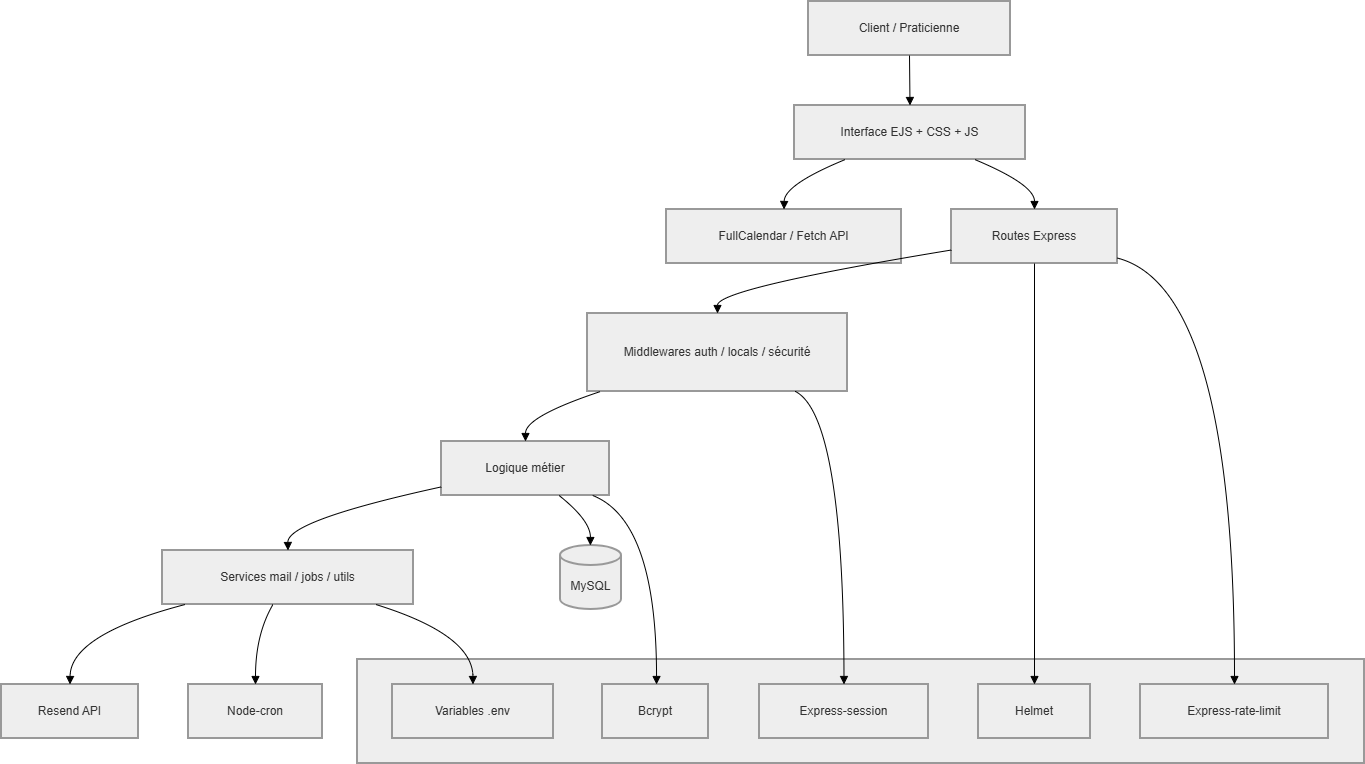

The diagram above was exported from draw.io. Its source (the exported page's mxGraphModel, read from the mxfile embedded in the PNG):
<mxGraphModel dx="2060" dy="1124" grid="1" gridSize="10" guides="1" tooltips="1" connect="1" arrows="1" fold="1" page="1" pageScale="1" pageWidth="827" pageHeight="1169" math="0" shadow="0">
  <root>
    <mxCell id="0" />
    <mxCell id="1" parent="0" />
    <mxCell id="KCArUcTe45xx9NSDT4nC-1" parent="1" style="whiteSpace=wrap;strokeWidth=2;fillColor=light-dark(#eeeeee,#1f2020);strokeColor=light-dark(#999999,#cccccc);fontColor=light-dark(#333333,#cccccc);" value="Couche sécurité" vertex="1">
      <mxGeometry height="104" width="1007" x="376" y="678" as="geometry" />
    </mxCell>
    <mxCell id="KCArUcTe45xx9NSDT4nC-2" parent="1" style="whiteSpace=wrap;strokeWidth=2;fillColor=light-dark(#eeeeee,#1f2020);strokeColor=light-dark(#999999,#cccccc);fontColor=light-dark(#333333,#cccccc);" value="Client / Praticienne" vertex="1">
      <mxGeometry height="54" width="202" x="827" y="20" as="geometry" />
    </mxCell>
    <mxCell id="KCArUcTe45xx9NSDT4nC-3" parent="1" style="whiteSpace=wrap;strokeWidth=2;fillColor=light-dark(#eeeeee,#1f2020);strokeColor=light-dark(#999999,#cccccc);fontColor=light-dark(#333333,#cccccc);" value="Interface EJS + CSS + JS" vertex="1">
      <mxGeometry height="54" width="231" x="813" y="124" as="geometry" />
    </mxCell>
    <mxCell id="KCArUcTe45xx9NSDT4nC-4" parent="1" style="whiteSpace=wrap;strokeWidth=2;fillColor=light-dark(#eeeeee,#1f2020);strokeColor=light-dark(#999999,#cccccc);fontColor=light-dark(#333333,#cccccc);" value="FullCalendar / Fetch API" vertex="1">
      <mxGeometry height="54" width="235" x="685" y="228" as="geometry" />
    </mxCell>
    <mxCell id="KCArUcTe45xx9NSDT4nC-5" parent="1" style="whiteSpace=wrap;strokeWidth=2;fillColor=light-dark(#eeeeee,#1f2020);strokeColor=light-dark(#999999,#cccccc);fontColor=light-dark(#333333,#cccccc);" value="Routes Express" vertex="1">
      <mxGeometry height="54" width="166" x="970" y="228" as="geometry" />
    </mxCell>
    <mxCell id="KCArUcTe45xx9NSDT4nC-6" parent="1" style="whiteSpace=wrap;strokeWidth=2;fillColor=light-dark(#eeeeee,#1f2020);strokeColor=light-dark(#999999,#cccccc);fontColor=light-dark(#333333,#cccccc);" value="Middlewares auth / locals / sécurité" vertex="1">
      <mxGeometry height="78" width="260" x="606" y="332" as="geometry" />
    </mxCell>
    <mxCell id="KCArUcTe45xx9NSDT4nC-7" parent="1" style="whiteSpace=wrap;strokeWidth=2;fillColor=light-dark(#eeeeee,#1f2020);strokeColor=light-dark(#999999,#cccccc);fontColor=light-dark(#333333,#cccccc);" value="Logique métier" vertex="1">
      <mxGeometry height="54" width="168" x="460" y="460" as="geometry" />
    </mxCell>
    <mxCell id="KCArUcTe45xx9NSDT4nC-8" parent="1" style="whiteSpace=wrap;strokeWidth=2;fillColor=light-dark(#eeeeee,#1f2020);strokeColor=light-dark(#999999,#cccccc);fontColor=light-dark(#333333,#cccccc);" value="Services mail / jobs / utils" vertex="1">
      <mxGeometry height="54" width="251" x="181" y="569" as="geometry" />
    </mxCell>
    <mxCell id="KCArUcTe45xx9NSDT4nC-9" parent="1" style="shape=cylinder3;boundedLbl=1;backgroundOutline=1;size=10;strokeWidth=2;whiteSpace=wrap;fillColor=light-dark(#eeeeee,#1f2020);strokeColor=light-dark(#999999,#cccccc);fontColor=light-dark(#333333,#cccccc);" value="MySQL" vertex="1">
      <mxGeometry height="64" width="61" x="579" y="564" as="geometry" />
    </mxCell>
    <mxCell id="KCArUcTe45xx9NSDT4nC-10" parent="1" style="whiteSpace=wrap;strokeWidth=2;fillColor=light-dark(#eeeeee,#1f2020);strokeColor=light-dark(#999999,#cccccc);fontColor=light-dark(#333333,#cccccc);" value="Resend API" vertex="1">
      <mxGeometry height="54" width="137" x="20" y="703" as="geometry" />
    </mxCell>
    <mxCell id="KCArUcTe45xx9NSDT4nC-11" parent="1" style="whiteSpace=wrap;strokeWidth=2;fillColor=light-dark(#eeeeee,#1f2020);strokeColor=light-dark(#999999,#cccccc);fontColor=light-dark(#333333,#cccccc);" value="Node-cron" vertex="1">
      <mxGeometry height="54" width="134" x="207" y="703" as="geometry" />
    </mxCell>
    <mxCell id="KCArUcTe45xx9NSDT4nC-12" parent="1" style="whiteSpace=wrap;strokeWidth=2;fillColor=light-dark(#eeeeee,#1f2020);strokeColor=light-dark(#999999,#cccccc);fontColor=light-dark(#333333,#cccccc);" value="Helmet" vertex="1">
      <mxGeometry height="54" width="112" x="997" y="703" as="geometry" />
    </mxCell>
    <mxCell id="KCArUcTe45xx9NSDT4nC-13" parent="1" style="whiteSpace=wrap;strokeWidth=2;fillColor=light-dark(#eeeeee,#1f2020);strokeColor=light-dark(#999999,#cccccc);fontColor=light-dark(#333333,#cccccc);" value="Express-rate-limit" vertex="1">
      <mxGeometry height="54" width="188" x="1159" y="703" as="geometry" />
    </mxCell>
    <mxCell id="KCArUcTe45xx9NSDT4nC-14" parent="1" style="whiteSpace=wrap;strokeWidth=2;fillColor=light-dark(#eeeeee,#1f2020);strokeColor=light-dark(#999999,#cccccc);fontColor=light-dark(#333333,#cccccc);" value="Express-session" vertex="1">
      <mxGeometry height="54" width="169" x="778" y="703" as="geometry" />
    </mxCell>
    <mxCell id="KCArUcTe45xx9NSDT4nC-15" parent="1" style="whiteSpace=wrap;strokeWidth=2;fillColor=light-dark(#eeeeee,#1f2020);strokeColor=light-dark(#999999,#cccccc);fontColor=light-dark(#333333,#cccccc);" value="Bcrypt" vertex="1">
      <mxGeometry height="54" width="106" x="621" y="703" as="geometry" />
    </mxCell>
    <mxCell id="KCArUcTe45xx9NSDT4nC-16" parent="1" style="whiteSpace=wrap;strokeWidth=2;fillColor=light-dark(#eeeeee,#1f2020);strokeColor=light-dark(#999999,#cccccc);fontColor=light-dark(#333333,#cccccc);" value="Variables .env" vertex="1">
      <mxGeometry height="54" width="161" x="411" y="703" as="geometry" />
    </mxCell>
    <mxCell id="KCArUcTe45xx9NSDT4nC-17" edge="1" parent="1" source="KCArUcTe45xx9NSDT4nC-2" style="curved=1;startArrow=none;endArrow=block;exitX=0.5;exitY=1;entryX=0.5;entryY=0;rounded=0;" target="KCArUcTe45xx9NSDT4nC-3" value="">
      <mxGeometry relative="1" as="geometry">
        <Array as="points" />
      </mxGeometry>
    </mxCell>
    <mxCell id="KCArUcTe45xx9NSDT4nC-18" edge="1" parent="1" source="KCArUcTe45xx9NSDT4nC-3" style="curved=1;startArrow=none;endArrow=block;exitX=0.22;exitY=1;entryX=0.5;entryY=0;rounded=0;" target="KCArUcTe45xx9NSDT4nC-4" value="">
      <mxGeometry relative="1" as="geometry">
        <Array as="points">
          <mxPoint x="803" y="203" />
        </Array>
      </mxGeometry>
    </mxCell>
    <mxCell id="KCArUcTe45xx9NSDT4nC-19" edge="1" parent="1" source="KCArUcTe45xx9NSDT4nC-3" style="curved=1;startArrow=none;endArrow=block;exitX=0.78;exitY=1;entryX=0.5;entryY=0;rounded=0;" target="KCArUcTe45xx9NSDT4nC-5" value="">
      <mxGeometry relative="1" as="geometry">
        <Array as="points">
          <mxPoint x="1053" y="203" />
        </Array>
      </mxGeometry>
    </mxCell>
    <mxCell id="KCArUcTe45xx9NSDT4nC-20" edge="1" parent="1" source="KCArUcTe45xx9NSDT4nC-5" style="curved=1;startArrow=none;endArrow=block;exitX=0;exitY=0.75;entryX=0.5;entryY=0;rounded=0;" target="KCArUcTe45xx9NSDT4nC-6" value="">
      <mxGeometry relative="1" as="geometry">
        <Array as="points">
          <mxPoint x="736" y="307" />
        </Array>
      </mxGeometry>
    </mxCell>
    <mxCell id="KCArUcTe45xx9NSDT4nC-21" edge="1" parent="1" source="KCArUcTe45xx9NSDT4nC-6" style="curved=1;startArrow=none;endArrow=block;exitX=0.05;exitY=1;entryX=0.5;entryY=0;rounded=0;" target="KCArUcTe45xx9NSDT4nC-7" value="">
      <mxGeometry relative="1" as="geometry">
        <Array as="points">
          <mxPoint x="544" y="435" />
        </Array>
      </mxGeometry>
    </mxCell>
    <mxCell id="KCArUcTe45xx9NSDT4nC-22" edge="1" parent="1" source="KCArUcTe45xx9NSDT4nC-7" style="curved=1;startArrow=none;endArrow=block;exitX=0;exitY=0.84;entryX=0.5;entryY=0;rounded=0;" target="KCArUcTe45xx9NSDT4nC-8" value="">
      <mxGeometry relative="1" as="geometry">
        <Array as="points">
          <mxPoint x="306" y="539" />
        </Array>
      </mxGeometry>
    </mxCell>
    <mxCell id="KCArUcTe45xx9NSDT4nC-23" edge="1" parent="1" source="KCArUcTe45xx9NSDT4nC-7" style="curved=1;startArrow=none;endArrow=block;exitX=0.7;exitY=1;entryX=0.49;entryY=0;rounded=0;" target="KCArUcTe45xx9NSDT4nC-9" value="">
      <mxGeometry relative="1" as="geometry">
        <Array as="points">
          <mxPoint x="609" y="539" />
        </Array>
      </mxGeometry>
    </mxCell>
    <mxCell id="KCArUcTe45xx9NSDT4nC-24" edge="1" parent="1" source="KCArUcTe45xx9NSDT4nC-8" style="curved=1;startArrow=none;endArrow=block;exitX=0.09;exitY=1;entryX=0.5;entryY=-0.01;rounded=0;" target="KCArUcTe45xx9NSDT4nC-10" value="">
      <mxGeometry relative="1" as="geometry">
        <Array as="points">
          <mxPoint x="89" y="653" />
        </Array>
      </mxGeometry>
    </mxCell>
    <mxCell id="KCArUcTe45xx9NSDT4nC-25" edge="1" parent="1" source="KCArUcTe45xx9NSDT4nC-8" style="curved=1;startArrow=none;endArrow=block;exitX=0.44;exitY=1;entryX=0.5;entryY=-0.01;rounded=0;" target="KCArUcTe45xx9NSDT4nC-11" value="">
      <mxGeometry relative="1" as="geometry">
        <Array as="points">
          <mxPoint x="274" y="653" />
        </Array>
      </mxGeometry>
    </mxCell>
    <mxCell id="KCArUcTe45xx9NSDT4nC-26" edge="1" parent="1" source="KCArUcTe45xx9NSDT4nC-5" style="curved=1;startArrow=none;endArrow=block;exitX=0.5;exitY=1;entryX=0.5;entryY=-0.01;rounded=0;" target="KCArUcTe45xx9NSDT4nC-12" value="">
      <mxGeometry relative="1" as="geometry">
        <Array as="points" />
      </mxGeometry>
    </mxCell>
    <mxCell id="KCArUcTe45xx9NSDT4nC-27" edge="1" parent="1" source="KCArUcTe45xx9NSDT4nC-5" style="curved=1;startArrow=none;endArrow=block;exitX=1;exitY=0.9;entryX=0.5;entryY=-0.01;rounded=0;" target="KCArUcTe45xx9NSDT4nC-13" value="">
      <mxGeometry relative="1" as="geometry">
        <Array as="points">
          <mxPoint x="1253" y="307" />
        </Array>
      </mxGeometry>
    </mxCell>
    <mxCell id="KCArUcTe45xx9NSDT4nC-28" edge="1" parent="1" source="KCArUcTe45xx9NSDT4nC-6" style="curved=1;startArrow=none;endArrow=block;exitX=0.8;exitY=1;entryX=0.5;entryY=-0.01;rounded=0;" target="KCArUcTe45xx9NSDT4nC-14" value="">
      <mxGeometry relative="1" as="geometry">
        <Array as="points">
          <mxPoint x="862" y="435" />
        </Array>
      </mxGeometry>
    </mxCell>
    <mxCell id="KCArUcTe45xx9NSDT4nC-29" edge="1" parent="1" source="KCArUcTe45xx9NSDT4nC-7" style="curved=1;startArrow=none;endArrow=block;exitX=0.9;exitY=1;entryX=0.51;entryY=-0.01;rounded=0;" target="KCArUcTe45xx9NSDT4nC-15" value="">
      <mxGeometry relative="1" as="geometry">
        <Array as="points">
          <mxPoint x="675" y="539" />
        </Array>
      </mxGeometry>
    </mxCell>
    <mxCell id="KCArUcTe45xx9NSDT4nC-30" edge="1" parent="1" source="KCArUcTe45xx9NSDT4nC-8" style="curved=1;startArrow=none;endArrow=block;exitX=0.85;exitY=1;entryX=0.5;entryY=-0.01;rounded=0;" target="KCArUcTe45xx9NSDT4nC-16" value="">
      <mxGeometry relative="1" as="geometry">
        <Array as="points">
          <mxPoint x="491" y="653" />
        </Array>
      </mxGeometry>
    </mxCell>
  </root>
</mxGraphModel>